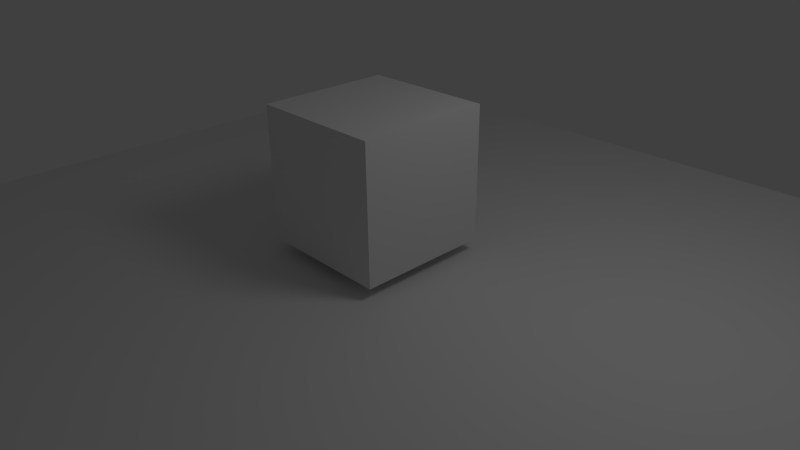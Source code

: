 # Source: cube.blend  (saved by Blender 2.57.0; exported with 4.5.12 LTS)
import bpy
from mathutils import Matrix  # noqa: F401  (used for matrix-valued properties, if any)

bpy.ops.wm.read_factory_settings(use_empty=True)
scene = bpy.context.scene
scene.name = 'Scene'

# ---- collections
col_collection_1 = bpy.data.collections.new('Collection 1'); scene.collection.children.link(col_collection_1)

# ---- materials (node trees are filled in below, after node groups)
mat_material = bpy.data.materials.new('Material')
mat_material.alpha_threshold = 0.0
mat_material.use_transparent_shadow = False
mat_material.roughness = 0.5
mat_material.line_color = (0.0, 0.0, 0.0, 1.0)

# ---- material node trees

# ---- world
world_world = bpy.data.worlds.new('World'); scene.world = world_world
world_world.color = (0.05088, 0.05088, 0.05088)
world_world.use_sun_shadow = False
world_world.sun_shadow_jitter_overblur = 0.0
world_world.cycles.sampling_method = 'MANUAL'
world_world.cycles.sample_map_resolution = 256

# ---- cameras
cam_camera = bpy.data.cameras.new('Camera')
cam_camera.clip_end = 100.0
cam_camera.lens = 35.0
cam_camera.ortho_scale = 7.314
cam_camera.dof.focus_distance = 0.0
cam_camera.dof.aperture_fstop = 128.0

# ---- lights
light_lamp = bpy.data.lights.new('Lamp', 'POINT')
light_lamp.transmission_factor = 0.0
light_lamp.cutoff_distance = 30.0
light_lamp.energy = 100.0
light_lamp.shadow_buffer_clip_start = 1.001
light_lamp.shadow_soft_size = 1.0
light_lamp.shadow_maximum_resolution = 0.006
light_lamp.use_absolute_resolution = True
light_lamp.cycles.use_multiple_importance_sampling = False

# ---- meshes
me_plane = bpy.data.meshes.new('Plane')
me_plane.from_pydata([(1.0, 1.0, 0.0), (1.0, -1.0, 0.0), (-1.0, -1.0, 0.0), (-1.0, 1.0, 0.0)], [], [(0, 3, 2, 1)])
me_plane.use_remesh_preserve_volume = False
me_plane.use_remesh_preserve_attributes = False
me_plane.use_mirror_vertex_groups = False
me_plane.update()
me_cube = bpy.data.meshes.new('Cube')
me_cube.from_pydata([(1.0, 1.0, -1.0), (1.0, -1.0, -1.0), (-1.0, -1.0, -1.0), (-1.0, 1.0, -1.0), (1.0, 1.0, 1.0), (1.0, -1.0, 1.0), (-1.0, -1.0, 1.0), (-1.0, 1.0, 1.0)], [], [(0, 1, 2, 3), (4, 7, 6, 5), (0, 4, 5, 1), (1, 5, 6, 2), (2, 6, 7, 3), (4, 0, 3, 7)])
me_cube.materials.append(mat_material)
me_cube.use_remesh_preserve_volume = False
me_cube.use_remesh_preserve_attributes = False
me_cube.use_mirror_vertex_groups = False
me_cube.update()

# ---- objects
ob_plane = bpy.data.objects.new('Plane', me_plane)
ob_cube = bpy.data.objects.new('Cube', me_cube)
ob_lamp = bpy.data.objects.new('Lamp', light_lamp)
ob_camera = bpy.data.objects.new('Camera', cam_camera)

# ---- transforms, parenting, visibility, modifiers, constraints
ob_plane.location = (-0.1367, -0.1631, 0.01708)
ob_plane.scale = (6.284, 6.284, 6.284)
ob_plane.lineart.crease_threshold = 0.0
ob_cube.location = (0.0, 0.0, 1.203)
ob_cube.lock_rotations_4d = False
ob_cube.empty_display_type = 'ARROWS'
ob_cube.lineart.crease_threshold = 0.0
ob_lamp.location = (4.076, 1.005, 5.904)
ob_lamp.rotation_euler = (0.6503, 0.05522, 1.866)
ob_lamp.lock_rotations_4d = False
ob_lamp.empty_display_type = 'ARROWS'
ob_lamp.color = (0.0, 0.0, 0.0, 0.0)
ob_lamp.lineart.crease_threshold = 0.0
ob_camera.location = (7.481, -6.508, 5.344)
ob_camera.rotation_euler = (1.109, 0.01082, 0.8149)
ob_camera.lock_rotations_4d = False
ob_camera.empty_display_type = 'ARROWS'
ob_camera.color = (0.0, 0.0, 0.0, 0.0)
ob_camera.display_type = 'WIRE'
ob_camera.lineart.crease_threshold = 0.0

# ---- collection membership
col_collection_1.objects.link(ob_plane)
col_collection_1.objects.link(ob_cube)
col_collection_1.objects.link(ob_lamp)
col_collection_1.objects.link(ob_camera)

# ---- scene / render settings (as saved in the file)
scene.camera = ob_camera
scene.frame_start = 1; scene.frame_end = 250; scene.frame_set(1)
scene.render.engine = 'BLENDER_EEVEE_NEXT'
scene.render.image_settings.color_mode = 'RGB'
scene.render.image_settings.compression = 90
scene.render.resolution_percentage = 50
scene.render.dither_intensity = 0.0
scene.render.bake_margin = 2
scene.render.bake_bias = 0.0
scene.cycles.use_denoising = False
scene.cycles.samples = 10
scene.cycles.sampling_pattern = 'TABULATED_SOBOL'
scene.cycles.light_sampling_threshold = 0.0
scene.cycles.use_adaptive_sampling = False
scene.cycles.use_light_tree = False
scene.cycles.blur_glossy = 0.0
scene.cycles.volume_bounces = 1
scene.cycles.pixel_filter_type = 'GAUSSIAN'
scene.cycles.sample_clamp_indirect = 0.0
scene.view_settings.view_transform = 'Standard'
bpy.context.view_layer.update()
